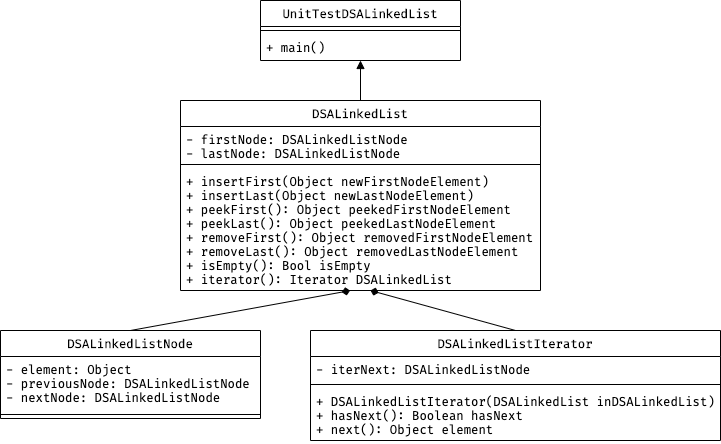

The diagram above was exported from draw.io. Its source (the exported page's mxGraphModel, read from the mxfile embedded in the PNG):
<mxGraphModel dx="467" dy="580" grid="1" gridSize="10" guides="1" tooltips="1" connect="1" arrows="1" fold="1" page="1" pageScale="1" pageWidth="800" pageHeight="800" math="0" shadow="0">
  <root>
    <mxCell id="0" />
    <mxCell id="1" parent="0" />
    <mxCell id="39" style="edgeStyle=orthogonalEdgeStyle;rounded=0;orthogonalLoop=1;jettySize=auto;html=1;entryX=0.5;entryY=1;entryDx=0;entryDy=0;endArrow=block;endFill=1;" parent="1" source="24" target="35" edge="1">
      <mxGeometry relative="1" as="geometry" />
    </mxCell>
    <mxCell id="24" value="DSALinkedList" style="swimlane;fontStyle=1;align=center;verticalAlign=top;childLayout=stackLayout;horizontal=1;startSize=26;horizontalStack=0;resizeParent=1;resizeParentMax=0;resizeLast=0;collapsible=1;marginBottom=0;labelBackgroundColor=none;fontFamily=Fira Code;fillColor=#FFFFFF;fontColor=#000000;" parent="1" vertex="1">
      <mxGeometry x="220" y="300" width="360" height="190" as="geometry" />
    </mxCell>
    <mxCell id="25" value="- firstNode: DSALinkedListNode&#10;- lastNode: DSALinkedListNode" style="text;strokeColor=none;fillColor=none;align=left;verticalAlign=top;spacingLeft=4;spacingRight=4;overflow=hidden;rotatable=0;points=[[0,0.5],[1,0.5]];portConstraint=eastwest;fontFamily=Fira Code;" parent="24" vertex="1">
      <mxGeometry y="26" width="360" height="34" as="geometry" />
    </mxCell>
    <mxCell id="26" value="" style="line;strokeWidth=1;fillColor=none;align=left;verticalAlign=middle;spacingTop=-1;spacingLeft=3;spacingRight=3;rotatable=0;labelPosition=right;points=[];portConstraint=eastwest;" parent="24" vertex="1">
      <mxGeometry y="60" width="360" height="8" as="geometry" />
    </mxCell>
    <mxCell id="27" value="+ insertFirst(Object newFirstNodeElement)&#10;+ insertLast(Object newLastNodeElement)&#10;+ peekFirst(): Object peekedFirstNodeElement&#10;+ peekLast(): Object peekedLastNodeElement&#10;+ removeFirst(): Object removedFirstNodeElement&#10;+ removeLast(): Object removedLastNodeElement&#10;+ isEmpty(): Bool isEmpty&#10;+ iterator(): Iterator DSALinkedList" style="text;strokeColor=none;fillColor=none;align=left;verticalAlign=top;spacingLeft=4;spacingRight=4;overflow=hidden;rotatable=0;points=[[0,0.5],[1,0.5]];portConstraint=eastwest;fontFamily=Fira Code;" parent="24" vertex="1">
      <mxGeometry y="68" width="360" height="122" as="geometry" />
    </mxCell>
    <mxCell id="35" value="UnitTestDSALinkedList" style="swimlane;fontStyle=1;align=center;verticalAlign=top;childLayout=stackLayout;horizontal=1;startSize=26;horizontalStack=0;resizeParent=1;resizeParentMax=0;resizeLast=0;collapsible=1;marginBottom=0;labelBackgroundColor=none;fontFamily=Fira Code;fillColor=#FFFFFF;fontColor=#000000;" parent="1" vertex="1">
      <mxGeometry x="300" y="200" width="200" height="60" as="geometry" />
    </mxCell>
    <mxCell id="37" value="" style="line;strokeWidth=1;fillColor=none;align=left;verticalAlign=middle;spacingTop=-1;spacingLeft=3;spacingRight=3;rotatable=0;labelPosition=right;points=[];portConstraint=eastwest;" parent="35" vertex="1">
      <mxGeometry y="26" width="200" height="8" as="geometry" />
    </mxCell>
    <mxCell id="38" value="+ main()" style="text;strokeColor=none;fillColor=none;align=left;verticalAlign=top;spacingLeft=4;spacingRight=4;overflow=hidden;rotatable=0;points=[[0,0.5],[1,0.5]];portConstraint=eastwest;fontFamily=Fira Code;" parent="35" vertex="1">
      <mxGeometry y="34" width="200" height="26" as="geometry" />
    </mxCell>
    <mxCell id="40" style="rounded=0;orthogonalLoop=1;jettySize=auto;html=1;exitX=0.5;exitY=0;exitDx=0;exitDy=0;entryX=0.471;entryY=1.001;entryDx=0;entryDy=0;entryPerimeter=0;endArrow=diamond;endFill=1;" parent="1" source="20" target="27" edge="1">
      <mxGeometry relative="1" as="geometry" />
    </mxCell>
    <mxCell id="20" value="DSALinkedListNode" style="swimlane;fontStyle=1;align=center;verticalAlign=top;childLayout=stackLayout;horizontal=1;startSize=26;horizontalStack=0;resizeParent=1;resizeParentMax=0;resizeLast=0;collapsible=1;marginBottom=0;labelBackgroundColor=none;fontFamily=Fira Code;fillColor=#FFFFFF;fontColor=#000000;" parent="1" vertex="1">
      <mxGeometry x="40" y="530" width="260" height="88" as="geometry" />
    </mxCell>
    <mxCell id="21" value="- element: Object&#10;- previousNode: DSALinkedListNode&#10;- nextNode: DSALinkedListNode" style="text;strokeColor=none;fillColor=none;align=left;verticalAlign=top;spacingLeft=4;spacingRight=4;overflow=hidden;rotatable=0;points=[[0,0.5],[1,0.5]];portConstraint=eastwest;fontFamily=Fira Code;" parent="20" vertex="1">
      <mxGeometry y="26" width="260" height="54" as="geometry" />
    </mxCell>
    <mxCell id="22" value="" style="line;strokeWidth=1;fillColor=none;align=left;verticalAlign=middle;spacingTop=-1;spacingLeft=3;spacingRight=3;rotatable=0;labelPosition=right;points=[];portConstraint=eastwest;" parent="20" vertex="1">
      <mxGeometry y="80" width="260" height="8" as="geometry" />
    </mxCell>
    <mxCell id="43" style="edgeStyle=none;rounded=0;orthogonalLoop=1;jettySize=auto;html=1;exitX=0.5;exitY=0;exitDx=0;exitDy=0;endArrow=diamond;endFill=1;" parent="1" source="28" edge="1">
      <mxGeometry relative="1" as="geometry">
        <mxPoint x="410" y="490" as="targetPoint" />
      </mxGeometry>
    </mxCell>
    <mxCell id="28" value="DSALinkedListIterator" style="swimlane;fontStyle=1;align=center;verticalAlign=top;childLayout=stackLayout;horizontal=1;startSize=26;horizontalStack=0;resizeParent=1;resizeParentMax=0;resizeLast=0;collapsible=1;marginBottom=0;labelBackgroundColor=none;fontFamily=Fira Code;fillColor=#FFFFFF;fontColor=#000000;" parent="1" vertex="1">
      <mxGeometry x="350" y="530" width="410" height="110" as="geometry" />
    </mxCell>
    <mxCell id="29" value="- iterNext: DSALinkedListNode" style="text;strokeColor=none;fillColor=none;align=left;verticalAlign=top;spacingLeft=4;spacingRight=4;overflow=hidden;rotatable=0;points=[[0,0.5],[1,0.5]];portConstraint=eastwest;fontFamily=Fira Code;" parent="28" vertex="1">
      <mxGeometry y="26" width="410" height="24" as="geometry" />
    </mxCell>
    <mxCell id="30" value="" style="line;strokeWidth=1;fillColor=none;align=left;verticalAlign=middle;spacingTop=-1;spacingLeft=3;spacingRight=3;rotatable=0;labelPosition=right;points=[];portConstraint=eastwest;" parent="28" vertex="1">
      <mxGeometry y="50" width="410" height="8" as="geometry" />
    </mxCell>
    <mxCell id="31" value="+ DSALinkedListIterator(DSALinkedList inDSALinkedList)&#10;+ hasNext(): Boolean hasNext&#10;+ next(): Object element&#10;" style="text;strokeColor=none;fillColor=none;align=left;verticalAlign=top;spacingLeft=4;spacingRight=4;overflow=hidden;rotatable=0;points=[[0,0.5],[1,0.5]];portConstraint=eastwest;fontFamily=Fira Code;" parent="28" vertex="1">
      <mxGeometry y="58" width="410" height="52" as="geometry" />
    </mxCell>
  </root>
</mxGraphModel>